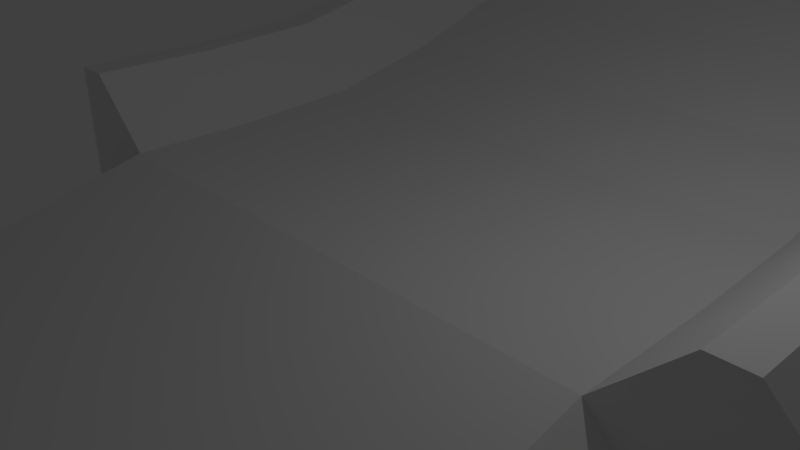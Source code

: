 # Source: ramp.blend  (saved by Blender 2.79.0; exported with 4.5.12 LTS)
import bpy
from mathutils import Matrix  # noqa: F401  (used for matrix-valued properties, if any)

bpy.ops.wm.read_factory_settings(use_empty=True)
scene = bpy.context.scene
scene.name = 'Scene'

# ---- collections
col_collection_1 = bpy.data.collections.new('Collection 1'); scene.collection.children.link(col_collection_1)

# ---- materials (node trees are filled in below, after node groups)
mat_material = bpy.data.materials.new('Material')
mat_material.alpha_threshold = 0.0
mat_material.use_transparent_shadow = False
mat_material.roughness = 0.5
mat_material.line_color = (0.0, 0.0, 0.0, 1.0)

# ---- material node trees

# ---- world
world_world = bpy.data.worlds.new('World'); scene.world = world_world
world_world.color = (0.05088, 0.05088, 0.05088)
world_world.use_sun_shadow = False
world_world.sun_shadow_jitter_overblur = 0.0
world_world.cycles.sampling_method = 'MANUAL'

# ---- cameras
cam_camera = bpy.data.cameras.new('Camera')
cam_camera.clip_end = 100.0
cam_camera.lens = 35.0
cam_camera.sensor_width = 32.0
cam_camera.sensor_height = 18.0
cam_camera.ortho_scale = 7.314
cam_camera.dof.focus_distance = 0.0
cam_camera.dof.aperture_fstop = 128.0

# ---- lights
light_lamp = bpy.data.lights.new('Lamp', 'POINT')
light_lamp.transmission_factor = 0.0
light_lamp.cutoff_distance = 30.0
light_lamp.energy = 100.0
light_lamp.shadow_buffer_clip_start = 1.001
light_lamp.shadow_soft_size = 0.1
light_lamp.shadow_maximum_resolution = 0.006
light_lamp.use_absolute_resolution = True

# ---- meshes
me_cube = bpy.data.meshes.new('Cube')
me_cube.from_pydata([(4.0, 1.0, -0.5), (4.0, -1.0, -0.5), (6.0, 0.5, -0.5), (6.0, -0.5, -0.5), (4.0, -1.0, 0.5), (6.0, -0.5, 0.5), (6.0, 0.5, 0.5), (5.0, 1.0, -0.5), (5.0, -1.0, -0.5), (5.0, 1.0, 1.5), (5.0, -1.0, 1.5), (5.5, -1.0, 1.5), (5.5, 1.0, 1.5), (5.5, -1.0, -0.5), (5.5, 1.0, -0.5), (4.0, -4.0, -0.5), (4.0, -5.0, -0.5), (5.0, 3.0, -0.3938), (5.0, 3.0, 1.606), (5.5, 3.0, 1.606), (5.5, 3.0, -0.3938), (5.0, 5.0, 0.05285), (5.0, 5.0, 2.053), (5.5, 5.0, 2.053), (5.5, 5.0, 0.05285), (5.0, 7.0, 0.7584), (5.0, 7.0, 2.758), (5.5, 7.0, 2.758), (5.5, 7.0, 0.7584), (5.0, 9.0, 1.625), (5.0, 9.0, 3.625), (5.5, 9.0, 3.625), (5.5, 9.0, 1.625), (5.0, 11.0, 2.553), (5.0, 11.0, 4.553), (5.5, 11.0, 4.553), (5.5, 11.0, 2.553), (5.0, 13.0, 3.447), (5.0, 13.0, 5.447), (5.5, 13.0, 5.447), (5.5, 13.0, 3.447), (5.0, 15.0, 4.206), (5.0, 15.0, 6.206), (5.5, 15.0, 6.206), (5.5, 15.0, 4.206), (5.0, 17.0, 4.734), (5.0, 17.0, 6.734), (5.5, 17.0, 6.734), (5.5, 17.0, 4.734), (5.0, 19.0, 4.932), (5.0, 19.0, 6.932), (5.5, 19.0, 6.932), (5.5, 19.0, 4.932), (5.0, 21.0, 4.932), (5.0, 21.0, 6.932), (5.5, 21.0, 6.932), (5.5, 21.0, 4.932), (6.5, 19.5, 5.432), (6.5, 19.5, 6.432), (6.5, 20.5, 5.432), (6.5, 20.5, 6.432), (-4.0, 1.0, -0.5), (-4.0, -1.0, -0.5), (-6.0, 0.5, -0.5), (-6.0, -0.5, -0.5), (-4.0, 1.0, 0.5), (-4.0, -1.0, 0.5), (-6.0, -0.5, 0.5), (-6.0, 0.5, 0.5), (-5.0, 1.0, -0.5), (-5.0, -1.0, -0.5), (-5.0, 1.0, 1.5), (-5.0, -1.0, 1.5), (-5.5, -1.0, 1.5), (-5.5, 1.0, 1.5), (-5.5, -1.0, -0.5), (-5.5, 1.0, -0.5), (4.0, 1.0, 0.5), (-4.0, -4.0, -0.5), (-4.0, -5.0, -0.5), (-4.0, 3.0, -0.3938), (-4.0, 3.0, 0.6062), (-5.0, 3.0, -0.3938), (-5.0, 3.0, 1.606), (-5.5, 3.0, 1.606), (-5.5, 3.0, -0.3938), (4.0, 3.0, -0.3938), (4.0, 3.0, 0.6062), (-4.0, 5.0, 0.05285), (-4.0, 5.0, 1.053), (-5.0, 5.0, 0.05285), (-5.0, 5.0, 2.053), (-5.5, 5.0, 2.053), (-5.5, 5.0, 0.05285), (4.0, 5.0, 0.05285), (4.0, 5.0, 1.053), (-4.0, 7.0, 0.7584), (-4.0, 7.0, 1.758), (-5.0, 7.0, 0.7584), (-5.0, 7.0, 2.758), (-5.5, 7.0, 2.758), (-5.5, 7.0, 0.7584), (4.0, 7.0, 0.7584), (4.0, 7.0, 1.758), (-4.0, 9.0, 1.625), (-4.0, 9.0, 2.625), (-5.0, 9.0, 1.625), (-5.0, 9.0, 3.625), (-5.5, 9.0, 3.625), (-5.5, 9.0, 1.625), (4.0, 9.0, 1.625), (4.0, 9.0, 2.625), (-4.0, 11.0, 2.553), (-4.0, 11.0, 3.553), (-5.0, 11.0, 2.553), (-5.0, 11.0, 4.553), (-5.5, 11.0, 4.553), (-5.5, 11.0, 2.553), (4.0, 11.0, 2.553), (4.0, 11.0, 3.553), (-4.0, 13.0, 3.447), (-4.0, 13.0, 4.447), (-5.0, 13.0, 3.447), (-5.0, 13.0, 5.447), (-5.5, 13.0, 5.447), (-5.5, 13.0, 3.447), (4.0, 13.0, 3.447), (4.0, 13.0, 4.447), (-4.0, 15.0, 4.206), (-4.0, 15.0, 5.206), (-5.0, 15.0, 4.206), (-5.0, 15.0, 6.206), (-5.5, 15.0, 6.206), (-5.5, 15.0, 4.206), (4.0, 15.0, 4.206), (4.0, 15.0, 5.206), (-4.0, 17.0, 4.734), (-4.0, 17.0, 5.734), (-5.0, 17.0, 4.734), (-5.0, 17.0, 6.734), (-5.5, 17.0, 6.734), (-5.5, 17.0, 4.734), (4.0, 17.0, 4.734), (4.0, 17.0, 5.734), (-4.0, 19.0, 4.932), (-4.0, 19.0, 5.932), (-5.0, 19.0, 4.932), (-5.0, 19.0, 6.932), (-5.5, 19.0, 6.932), (-5.5, 19.0, 4.932), (4.0, 19.0, 4.932), (4.0, 19.0, 5.932), (-4.0, 21.0, 4.932), (-4.0, 21.0, 5.932), (-5.0, 21.0, 4.932), (-5.0, 21.0, 6.932), (-5.5, 21.0, 6.932), (-5.5, 21.0, 4.932), (4.0, 21.0, 4.932), (4.0, 21.0, 5.932), (-6.5, 19.5, 5.432), (-6.5, 19.5, 6.432), (-6.5, 20.5, 5.432), (-6.5, 20.5, 6.432), (-4.0, 25.0, 4.932), (4.0, 25.0, 4.932)], [], [(12, 11, 5, 6), (77, 4, 10, 9), (14, 12, 6, 2), (11, 13, 3, 5), (2, 6, 5, 3), (10, 8, 13, 11), (4, 8, 10), (1, 0, 7, 8), (14, 7, 17, 20), (9, 10, 11, 12), (8, 7, 14, 13), (13, 14, 2, 3), (16, 8, 4), (19, 20, 24, 23), (8, 15, 1), (17, 86, 94, 21), (7, 0, 86, 17), (77, 9, 18, 87), (12, 14, 20, 19), (9, 12, 19, 18), (24, 21, 25, 28), (18, 19, 23, 22), (87, 18, 22, 95), (20, 17, 21, 24), (103, 26, 30, 111), (26, 27, 31, 30), (21, 94, 102, 25), (23, 24, 28, 27), (22, 23, 27, 26), (95, 22, 26, 103), (30, 31, 35, 34), (31, 32, 36, 35), (28, 25, 29, 32), (25, 102, 110, 29), (27, 28, 32, 31), (33, 118, 126, 37), (36, 33, 37, 40), (111, 30, 34, 119), (32, 29, 33, 36), (29, 110, 118, 33), (40, 37, 41, 44), (35, 36, 40, 39), (34, 35, 39, 38), (119, 34, 38, 127), (135, 42, 46, 143), (42, 43, 47, 46), (43, 44, 48, 47), (37, 126, 134, 41), (39, 40, 44, 43), (38, 39, 43, 42), (127, 38, 42, 135), (46, 47, 51, 50), (47, 48, 52, 51), (44, 41, 45, 48), (41, 134, 142, 45), (49, 150, 158, 53), (52, 49, 53, 56), (143, 46, 50, 151), (48, 45, 49, 52), (45, 142, 150, 49), (158, 165, 53), (53, 54, 55, 56), (53, 165, 159), (52, 56, 59, 57), (50, 51, 55, 54), (151, 50, 54, 159), (58, 57, 59, 60), (55, 51, 58, 60), (51, 52, 57, 58), (56, 55, 60, 59), (53, 159, 54), (78, 15, 16, 79), (74, 68, 67, 73), (65, 71, 72, 66), (76, 63, 68, 74), (73, 67, 64, 75), (63, 64, 67, 68), (72, 73, 75, 70), (66, 72, 70), (77, 87, 81, 65), (62, 70, 69, 61), (76, 85, 82, 69), (71, 74, 73, 72), (70, 75, 76, 69), (75, 64, 63, 76), (1, 15, 78, 62), (65, 66, 4, 77), (61, 0, 1, 62), (79, 66, 70), (66, 79, 16, 4), (84, 92, 93, 85), (70, 62, 78), (87, 95, 89, 81), (82, 90, 88, 80), (69, 82, 80, 61), (61, 80, 86, 0), (65, 81, 83, 71), (74, 84, 85, 76), (71, 83, 84, 74), (93, 101, 98, 90), (88, 96, 102, 94), (83, 91, 92, 84), (81, 89, 91, 83), (80, 88, 94, 86), (85, 93, 90, 82), (97, 105, 107, 99), (99, 107, 108, 100), (90, 98, 96, 88), (95, 103, 97, 89), (92, 100, 101, 93), (91, 99, 100, 92), (89, 97, 99, 91), (107, 115, 116, 108), (108, 116, 117, 109), (111, 119, 113, 105), (96, 104, 110, 102), (101, 109, 106, 98), (98, 106, 104, 96), (103, 111, 105, 97), (100, 108, 109, 101), (119, 127, 121, 113), (114, 122, 120, 112), (117, 125, 122, 114), (105, 113, 115, 107), (104, 112, 118, 110), (109, 117, 114, 106), (106, 114, 112, 104), (125, 133, 130, 122), (120, 128, 134, 126), (116, 124, 125, 117), (115, 123, 124, 116), (113, 121, 123, 115), (112, 120, 126, 118), (129, 137, 139, 131), (131, 139, 140, 132), (132, 140, 141, 133), (122, 130, 128, 120), (127, 135, 129, 121), (124, 132, 133, 125), (123, 131, 132, 124), (121, 129, 131, 123), (139, 147, 148, 140), (140, 148, 149, 141), (143, 151, 145, 137), (128, 136, 142, 134), (133, 141, 138, 130), (130, 138, 136, 128), (135, 143, 137, 129), (146, 154, 152, 144), (149, 157, 154, 146), (144, 152, 158, 150), (137, 145, 147, 139), (136, 144, 150, 142), (141, 149, 146, 138), (138, 146, 144, 136), (152, 154, 164), (154, 157, 156, 155), (154, 153, 164), (151, 159, 153, 145), (149, 160, 162, 157), (147, 155, 156, 148), (145, 153, 155, 147), (161, 163, 162, 160), (156, 163, 161, 148), (148, 161, 160, 149), (157, 162, 163, 156), (152, 164, 165, 158), (159, 165, 164, 153), (154, 155, 153)])
_uv = me_cube.uv_layers.new(name='UVMap')
_uv.uv.foreach_set('vector', [0.9109, 0.8619, 0.9068, 0.8094, 0.9346, 0.8017, 0.9464, 0.8321, 0.8484, 0.8519, 0.8626, 0.7875, 0.8956, 0.8089, 0.8939, 0.8619, 0.9851, 0.851, 0.9109, 0.8619, 0.9464, 0.8321, 0.9799, 0.8247, 0.9068, 0.8094, 0.9236, 0.7588, 0.9475, 0.7679, 0.9346, 0.8017, 0.9799, 0.8247, 0.9464, 0.8321, 0.9346, 0.8017, 0.9692, 0.7899, 0.8956, 0.8089, 0.9053, 0.7538, 0.9236, 0.7588, 0.9068, 0.8094, 0.8626, 0.7875, 0.9053, 0.7538, 0.8956, 0.8089, 0.1473, 0.3203, 0.2051, 0.3203, 0.2051, 0.3492, 0.1473, 0.3492, 0.2051, 0.3637, 0.2051, 0.3492, 0.2629, 0.3492, 0.2629, 0.3637, 0.8939, 0.8619, 0.8956, 0.8089, 0.9068, 0.8094, 0.9109, 0.8619, 0.1473, 0.3492, 0.2051, 0.3492, 0.2051, 0.3637, 0.1473, 0.3637, 0.1473, 0.3637, 0.2051, 0.3637, 0.1906, 0.3781, 0.1617, 0.3781, 0.05306, 0.4665, 0.1599, 0.4282, 0.1666, 0.4665, 0.115, 0.9366, 0.1069, 0.8842, 0.1581, 0.8858, 0.1709, 0.936, 0.1473, 0.3492, 0.06066, 0.3203, 0.1473, 0.3203, 0.2629, 0.3492, 0.2629, 0.3203, 0.3221, 0.3203, 0.3221, 0.3492, 0.2051, 0.3492, 0.2051, 0.3203, 0.2629, 0.3203, 0.2629, 0.3492, 0.06107, 0.9879, 0.06216, 0.9514, 0.1153, 0.9501, 0.1128, 0.9875, 0.06179, 0.9386, 0.05567, 0.8876, 0.1069, 0.8842, 0.115, 0.9366, 0.06216, 0.9514, 0.06179, 0.9386, 0.115, 0.9366, 0.1153, 0.9501, 0.3221, 0.3637, 0.3221, 0.3492, 0.3833, 0.3492, 0.3833, 0.3637, 0.1153, 0.9501, 0.115, 0.9366, 0.1709, 0.936, 0.171, 0.9493, 0.1128, 0.9875, 0.1153, 0.9501, 0.171, 0.9493, 0.1647, 0.9854, 0.2629, 0.3637, 0.2629, 0.3492, 0.3221, 0.3492, 0.3221, 0.3637, 0.2178, 0.9842, 0.227, 0.9494, 0.2827, 0.9503, 0.2721, 0.984, 0.227, 0.9494, 0.2271, 0.9366, 0.2829, 0.9378, 0.2827, 0.9503, 0.3221, 0.3492, 0.3221, 0.3203, 0.3833, 0.3203, 0.3833, 0.3492, 0.1709, 0.936, 0.1581, 0.8858, 0.2104, 0.8887, 0.2271, 0.9366, 0.171, 0.9493, 0.1709, 0.936, 0.2271, 0.9366, 0.227, 0.9494, 0.1647, 0.9854, 0.171, 0.9493, 0.227, 0.9494, 0.2178, 0.9842, 0.2827, 0.9503, 0.2829, 0.9378, 0.3379, 0.9392, 0.3376, 0.9515, 0.2829, 0.9378, 0.2641, 0.8915, 0.3187, 0.8936, 0.3379, 0.9392, 0.3833, 0.3637, 0.3833, 0.3492, 0.4463, 0.3492, 0.4463, 0.3637, 0.3833, 0.3492, 0.3833, 0.3203, 0.4463, 0.3203, 0.4463, 0.3492, 0.2271, 0.9366, 0.2104, 0.8887, 0.2641, 0.8915, 0.2829, 0.9378, 0.5099, 0.3492, 0.5099, 0.3203, 0.5732, 0.3203, 0.5732, 0.3492, 0.5099, 0.3637, 0.5099, 0.3492, 0.5732, 0.3492, 0.5732, 0.3637, 0.2721, 0.984, 0.2827, 0.9503, 0.3376, 0.9515, 0.3268, 0.9847, 0.4463, 0.3637, 0.4463, 0.3492, 0.5099, 0.3492, 0.5099, 0.3637, 0.4463, 0.3492, 0.4463, 0.3203, 0.5099, 0.3203, 0.5099, 0.3492, 0.5732, 0.3637, 0.5732, 0.3492, 0.635, 0.3492, 0.635, 0.3637, 0.3379, 0.9392, 0.3187, 0.8936, 0.3732, 0.8949, 0.3911, 0.9405, 0.3376, 0.9515, 0.3379, 0.9392, 0.3911, 0.9405, 0.3909, 0.9525, 0.3268, 0.9847, 0.3376, 0.9515, 0.3909, 0.9525, 0.381, 0.9856, 0.4341, 0.9865, 0.4417, 0.9531, 0.4902, 0.9528, 0.4857, 0.9869, 0.4417, 0.9531, 0.4418, 0.9412, 0.4901, 0.941, 0.4902, 0.9528, 0.4418, 0.9412, 0.4268, 0.895, 0.4792, 0.8936, 0.4901, 0.941, 0.5732, 0.3492, 0.5732, 0.3203, 0.635, 0.3203, 0.635, 0.3492, 0.3911, 0.9405, 0.3732, 0.8949, 0.4268, 0.895, 0.4418, 0.9412, 0.3909, 0.9525, 0.3911, 0.9405, 0.4418, 0.9412, 0.4417, 0.9531, 0.381, 0.9856, 0.3909, 0.9525, 0.4417, 0.9531, 0.4341, 0.9865, 0.4902, 0.9528, 0.4901, 0.941, 0.5388, 0.9394, 0.5392, 0.952, 0.4901, 0.941, 0.4792, 0.8936, 0.5304, 0.8889, 0.5388, 0.9394, 0.635, 0.3637, 0.635, 0.3492, 0.6947, 0.3492, 0.6947, 0.3637, 0.635, 0.3492, 0.635, 0.3203, 0.6947, 0.3203, 0.6947, 0.3492, 0.7527, 0.3492, 0.7527, 0.3203, 0.8105, 0.3203, 0.8105, 0.3492, 0.7527, 0.3637, 0.7527, 0.3492, 0.8105, 0.3492, 0.8105, 0.3637, 0.4857, 0.9869, 0.4902, 0.9528, 0.5392, 0.952, 0.5366, 0.9879, 0.6947, 0.3637, 0.6947, 0.3492, 0.7527, 0.3492, 0.7527, 0.3637, 0.6947, 0.3492, 0.6947, 0.3203, 0.7527, 0.3203, 0.7527, 0.3492, 0.8105, 0.3203, 0.926, 0.3203, 0.8105, 0.3492, 0.791, 0.8578, 0.7796, 0.9139, 0.7674, 0.9124, 0.7737, 0.8549, 0.8055, 0.4282, 0.9124, 0.4665, 0.7988, 0.4665, 0.7527, 0.3637, 0.8105, 0.3637, 0.7961, 0.396, 0.7672, 0.396, 0.7758, 0.9673, 0.7595, 0.9656, 0.7674, 0.9124, 0.7796, 0.9139, 0.8205, 0.9651, 0.7758, 0.9673, 0.7796, 0.9139, 0.8173, 0.902, 0.7289, 0.9395, 0.6975, 0.9434, 0.6971, 0.9058, 0.7346, 0.9076, 0.7674, 0.9124, 0.7595, 0.9656, 0.7289, 0.9395, 0.7346, 0.9076, 0.7595, 0.9656, 0.6896, 0.9875, 0.6975, 0.9434, 0.7289, 0.9395, 0.7737, 0.8549, 0.7674, 0.9124, 0.7346, 0.9076, 0.7304, 0.8729, 0.791, 0.8578, 0.8173, 0.902, 0.7796, 0.9139, 0.06066, 0.08932, 0.06066, 0.3203, 0.03178, 0.3203, 0.03178, 0.08932, 0.9139, 0.9842, 0.8785, 0.9544, 0.8903, 0.9239, 0.918, 0.9317, 0.9764, 0.9742, 0.9309, 0.9842, 0.9293, 0.9312, 0.9623, 0.9098, 0.8397, 0.9733, 0.845, 0.947, 0.8785, 0.9544, 0.9139, 0.9842, 0.918, 0.9317, 0.8903, 0.9239, 0.8774, 0.8902, 0.9013, 0.881, 0.845, 0.947, 0.8557, 0.9121, 0.8903, 0.9239, 0.8785, 0.9544, 0.9293, 0.9312, 0.918, 0.9317, 0.9013, 0.881, 0.9196, 0.876, 0.9623, 0.9098, 0.9293, 0.9312, 0.9196, 0.876, 0.2216, 0.4665, 0.2768, 0.4665, 0.2768, 0.6868, 0.2216, 0.6868, 0.1473, 0.08932, 0.1473, 0.06044, 0.2051, 0.06044, 0.2051, 0.08932, 0.2051, 0.046, 0.2629, 0.046, 0.2629, 0.06044, 0.2051, 0.06044, 0.9309, 0.9842, 0.9139, 0.9842, 0.918, 0.9317, 0.9293, 0.9312, 0.1473, 0.06044, 0.1473, 0.046, 0.2051, 0.046, 0.2051, 0.06044, 0.1473, 0.046, 0.1617, 0.03156, 0.1906, 0.03156, 0.2051, 0.046, 0.1473, 0.3203, 0.06066, 0.3203, 0.06066, 0.08932, 0.1473, 0.08932, 0.2216, 0.6868, 0.1666, 0.6868, 0.1666, 0.4665, 0.2216, 0.4665, 0.2051, 0.08932, 0.2051, 0.3203, 0.1473, 0.3203, 0.1473, 0.08932, 0.05306, 0.6868, 0.1666, 0.6868, 0.1599, 0.7251, 0.1666, 0.6868, 0.05306, 0.6868, 0.05306, 0.4665, 0.1666, 0.4665, 0.112, 0.8077, 0.169, 0.8089, 0.1554, 0.8599, 0.1032, 0.861, 0.1473, 0.06044, 0.1473, 0.08932, 0.06066, 0.08932, 0.2768, 0.4665, 0.3332, 0.4665, 0.3332, 0.6868, 0.2768, 0.6868, 0.2629, 0.06044, 0.3221, 0.06044, 0.3221, 0.08932, 0.2629, 0.08932, 0.2051, 0.06044, 0.2629, 0.06044, 0.2629, 0.08932, 0.2051, 0.08932, 0.2051, 0.08932, 0.2629, 0.08932, 0.2629, 0.3203, 0.2051, 0.3203, 0.05759, 0.7547, 0.1103, 0.7557, 0.1125, 0.7939, 0.05829, 0.792, 0.05777, 0.8051, 0.112, 0.8077, 0.1032, 0.861, 0.05096, 0.8569, 0.05829, 0.792, 0.1125, 0.7939, 0.112, 0.8077, 0.05777, 0.8051, 0.3221, 0.046, 0.3833, 0.046, 0.3833, 0.06044, 0.3221, 0.06044, 0.3221, 0.08932, 0.3833, 0.08932, 0.3833, 0.3203, 0.3221, 0.3203, 0.1125, 0.7939, 0.1693, 0.7954, 0.169, 0.8089, 0.112, 0.8077, 0.1103, 0.7557, 0.1632, 0.7584, 0.1693, 0.7954, 0.1125, 0.7939, 0.2629, 0.08932, 0.3221, 0.08932, 0.3221, 0.3203, 0.2629, 0.3203, 0.2629, 0.046, 0.3221, 0.046, 0.3221, 0.06044, 0.2629, 0.06044, 0.2174, 0.7603, 0.2727, 0.7611, 0.2832, 0.7955, 0.2263, 0.7958, 0.2263, 0.7958, 0.2832, 0.7955, 0.2833, 0.8084, 0.2263, 0.809, 0.3221, 0.06044, 0.3833, 0.06044, 0.3833, 0.08932, 0.3221, 0.08932, 0.3332, 0.4665, 0.3916, 0.4665, 0.3916, 0.6868, 0.3332, 0.6868, 0.169, 0.8089, 0.2263, 0.809, 0.2088, 0.8576, 0.1554, 0.8599, 0.1693, 0.7954, 0.2263, 0.7958, 0.2263, 0.809, 0.169, 0.8089, 0.1632, 0.7584, 0.2174, 0.7603, 0.2263, 0.7958, 0.1693, 0.7954, 0.2832, 0.7955, 0.3392, 0.795, 0.3393, 0.8075, 0.2833, 0.8084, 0.2833, 0.8084, 0.3393, 0.8075, 0.3192, 0.8538, 0.2636, 0.8553, 0.4516, 0.4665, 0.5123, 0.4665, 0.5123, 0.6868, 0.4516, 0.6868, 0.3833, 0.08932, 0.4463, 0.08932, 0.4463, 0.3203, 0.3833, 0.3203, 0.3833, 0.046, 0.4463, 0.046, 0.4463, 0.06044, 0.3833, 0.06044, 0.3833, 0.06044, 0.4463, 0.06044, 0.4463, 0.08932, 0.3833, 0.08932, 0.3916, 0.4665, 0.4516, 0.4665, 0.4516, 0.6868, 0.3916, 0.6868, 0.2263, 0.809, 0.2833, 0.8084, 0.2636, 0.8553, 0.2088, 0.8576, 0.5123, 0.4665, 0.5726, 0.4665, 0.5726, 0.6868, 0.5123, 0.6868, 0.5099, 0.06044, 0.5732, 0.06044, 0.5732, 0.08932, 0.5099, 0.08932, 0.5099, 0.046, 0.5732, 0.046, 0.5732, 0.06044, 0.5099, 0.06044, 0.2727, 0.7611, 0.3285, 0.761, 0.3392, 0.795, 0.2832, 0.7955, 0.4463, 0.08932, 0.5099, 0.08932, 0.5099, 0.3203, 0.4463, 0.3203, 0.4463, 0.046, 0.5099, 0.046, 0.5099, 0.06044, 0.4463, 0.06044, 0.4463, 0.06044, 0.5099, 0.06044, 0.5099, 0.08932, 0.4463, 0.08932, 0.5732, 0.046, 0.635, 0.046, 0.635, 0.06044, 0.5732, 0.06044, 0.5732, 0.08932, 0.635, 0.08932, 0.635, 0.3203, 0.5732, 0.3203, 0.3393, 0.8075, 0.3936, 0.8068, 0.3748, 0.8531, 0.3192, 0.8538, 0.3392, 0.795, 0.3935, 0.7945, 0.3936, 0.8068, 0.3393, 0.8075, 0.3285, 0.761, 0.3838, 0.7606, 0.3935, 0.7945, 0.3392, 0.795, 0.5099, 0.08932, 0.5732, 0.08932, 0.5732, 0.3203, 0.5099, 0.3203, 0.4379, 0.7604, 0.4906, 0.7605, 0.4948, 0.7953, 0.4454, 0.7945, 0.4454, 0.7945, 0.4948, 0.7953, 0.4946, 0.8074, 0.4453, 0.8067, 0.4453, 0.8067, 0.4946, 0.8074, 0.4829, 0.8557, 0.4295, 0.8536, 0.5732, 0.06044, 0.635, 0.06044, 0.635, 0.08932, 0.5732, 0.08932, 0.5726, 0.4665, 0.6315, 0.4665, 0.6315, 0.6868, 0.5726, 0.6868, 0.3936, 0.8068, 0.4453, 0.8067, 0.4295, 0.8536, 0.3748, 0.8531, 0.3935, 0.7945, 0.4454, 0.7945, 0.4453, 0.8067, 0.3936, 0.8068, 0.3838, 0.7606, 0.4379, 0.7604, 0.4454, 0.7945, 0.3935, 0.7945, 0.4948, 0.7953, 0.5447, 0.7968, 0.5442, 0.8096, 0.4946, 0.8074, 0.4946, 0.8074, 0.5442, 0.8096, 0.5351, 0.861, 0.4829, 0.8557, 0.6884, 0.4665, 0.7438, 0.4665, 0.7438, 0.6868, 0.6884, 0.6868, 0.635, 0.08932, 0.6947, 0.08932, 0.6947, 0.3203, 0.635, 0.3203, 0.635, 0.046, 0.6947, 0.046, 0.6947, 0.06044, 0.635, 0.06044, 0.635, 0.06044, 0.6947, 0.06044, 0.6947, 0.08932, 0.635, 0.08932, 0.6315, 0.4665, 0.6884, 0.4665, 0.6884, 0.6868, 0.6315, 0.6868, 0.7527, 0.06044, 0.8105, 0.06044, 0.8105, 0.08932, 0.7527, 0.08932, 0.7527, 0.046, 0.8105, 0.046, 0.8105, 0.06044, 0.7527, 0.06044, 0.7527, 0.08932, 0.8105, 0.08932, 0.8105, 0.3203, 0.7527, 0.3203, 0.4906, 0.7605, 0.5425, 0.7601, 0.5447, 0.7968, 0.4948, 0.7953, 0.6947, 0.08932, 0.7527, 0.08932, 0.7527, 0.3203, 0.6947, 0.3203, 0.6947, 0.046, 0.7527, 0.046, 0.7527, 0.06044, 0.6947, 0.06044, 0.6947, 0.06044, 0.7527, 0.06044, 0.7527, 0.08932, 0.6947, 0.08932, 0.8105, 0.08932, 0.8105, 0.06044, 0.926, 0.08932, 0.7208, 0.7381, 0.7379, 0.7338, 0.7488, 0.7905, 0.7368, 0.7931, 0.8055, 0.7251, 0.7988, 0.6868, 0.9124, 0.6868, 0.7438, 0.4665, 0.7988, 0.4665, 0.7988, 0.6868, 0.7438, 0.6868, 0.7527, 0.046, 0.7672, 0.01372, 0.7961, 0.01372, 0.8105, 0.046, 0.7449, 0.846, 0.7368, 0.7931, 0.7488, 0.7905, 0.7611, 0.843, 0.7002, 0.8474, 0.6982, 0.7843, 0.7368, 0.7931, 0.7449, 0.846, 0.7894, 0.8144, 0.7811, 0.7831, 0.8184, 0.7782, 0.821, 0.8157, 0.7488, 0.7905, 0.7811, 0.7831, 0.7894, 0.8144, 0.7611, 0.843, 0.7611, 0.843, 0.7894, 0.8144, 0.821, 0.8157, 0.8325, 0.8591, 0.7379, 0.7338, 0.7825, 0.7482, 0.7811, 0.7831, 0.7488, 0.7905, 0.8105, 0.08932, 0.926, 0.08932, 0.926, 0.3203, 0.8105, 0.3203, 0.7988, 0.4665, 0.9124, 0.4665, 0.9124, 0.6868, 0.7988, 0.6868, 0.7208, 0.7381, 0.7368, 0.7931, 0.6982, 0.7843])
me_cube.materials.append(mat_material)
me_cube.use_remesh_preserve_volume = False
me_cube.use_remesh_preserve_attributes = False
me_cube.use_mirror_vertex_groups = False
me_cube.update()

# ---- objects
ob_cube = bpy.data.objects.new('Cube', me_cube)
ob_lamp = bpy.data.objects.new('Lamp', light_lamp)
ob_camera = bpy.data.objects.new('Camera', cam_camera)

# ---- transforms, parenting, visibility, modifiers, constraints
ob_cube.location = (0.0, 0.0, 0.0)
ob_cube.lock_rotations_4d = False
ob_cube.empty_display_type = 'ARROWS'
ob_cube.lineart.crease_threshold = 0.0
ob_lamp.location = (4.076, 1.005, 5.904)
ob_lamp.rotation_euler = (0.6503, 0.05522, 1.866)
ob_lamp.lock_rotations_4d = False
ob_lamp.empty_display_type = 'ARROWS'
ob_lamp.color = (0.0, 0.0, 0.0, 0.0)
ob_lamp.lineart.crease_threshold = 0.0
ob_camera.location = (7.481, -6.508, 5.344)
ob_camera.rotation_euler = (1.109, 0.0, 0.8149)
ob_camera.lock_rotations_4d = False
ob_camera.empty_display_type = 'ARROWS'
ob_camera.color = (0.0, 0.0, 0.0, 0.0)
ob_camera.display_type = 'WIRE'
ob_camera.lineart.crease_threshold = 0.0

# ---- collection membership
col_collection_1.objects.link(ob_cube)
col_collection_1.objects.link(ob_lamp)
col_collection_1.objects.link(ob_camera)

# ---- scene / render settings (as saved in the file)
scene.camera = ob_camera
scene.frame_start = 1; scene.frame_end = 250; scene.frame_set(0)
scene.render.engine = 'BLENDER_EEVEE_NEXT'
scene.render.resolution_percentage = 50
scene.render.dither_intensity = 0.0
scene.cycles.use_denoising = False
scene.cycles.samples = 128
scene.cycles.sampling_pattern = 'TABULATED_SOBOL'
scene.cycles.use_adaptive_sampling = False
scene.cycles.use_light_tree = False
scene.cycles.blur_glossy = 0.0
scene.cycles.sample_clamp_indirect = 0.0
scene.view_settings.view_transform = 'Standard'
bpy.context.view_layer.update()
